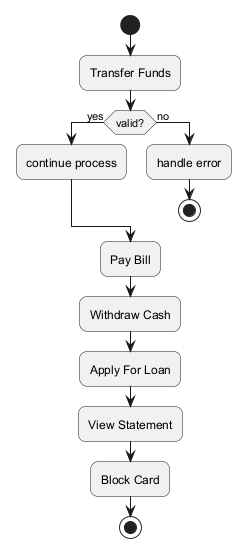

The diagram above was rendered by PlantUML. Its source (embedded in the PNG):
@startuml
skinparam backgroundColor #FFFFFF
skinparam roundCorner 15
start
:Transfer Funds;
if (valid?) then (yes)
:continue process;
else (no)
:handle error;
stop
endif
:Pay Bill;
:Withdraw Cash;
:Apply For Loan;
:View Statement;
:Block Card;
stop
@enduml